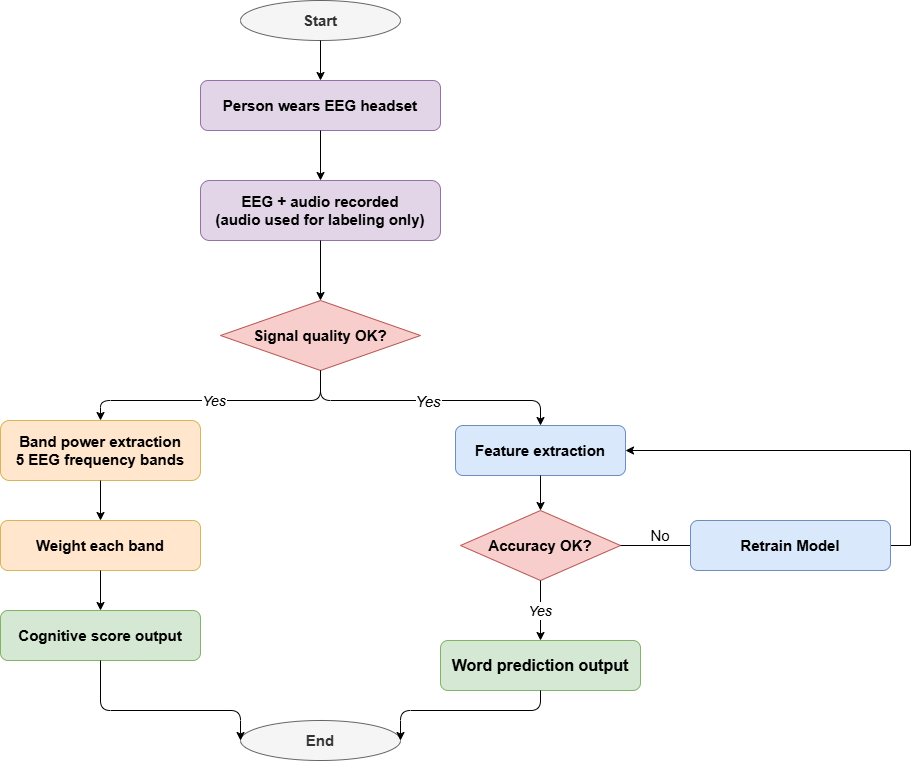

The diagram above was exported from draw.io. Its source (the exported page's mxGraphModel, read from the mxfile embedded in the PNG):
<mxGraphModel dx="1446" dy="908" grid="1" gridSize="10" guides="1" tooltips="1" connect="1" arrows="1" fold="1" page="1" pageScale="1" pageWidth="1169" pageHeight="827" math="0" shadow="0">
  <root>
    <mxCell id="0" />
    <mxCell id="1" parent="0" />
    <mxCell id="27" edge="1" parent="1" style="edgeStyle=orthogonalEdgeStyle;" target="8">
      <mxGeometry relative="1" as="geometry">
        <mxPoint x="120" y="570" as="sourcePoint" />
      </mxGeometry>
    </mxCell>
    <mxCell id="28" edge="1" parent="1" source="8" style="edgeStyle=orthogonalEdgeStyle;">
      <mxGeometry relative="1" as="geometry">
        <mxPoint x="120" y="700" as="targetPoint" />
      </mxGeometry>
    </mxCell>
    <mxCell id="31" edge="1" parent="1" style="edgeStyle=orthogonalEdgeStyle;exitX=0.5;exitY=1;exitDx=0;exitDy=0;fontStyle=2;fontSize=14;" target="12" value="Yes">
      <mxGeometry relative="1" as="geometry">
        <mxPoint x="560" y="670" as="sourcePoint" />
      </mxGeometry>
    </mxCell>
    <mxCell id="32" edge="1" parent="1" source="9" style="edgeStyle=orthogonalEdgeStyle;exitX=0.5;exitY=1;exitDx=0;exitDy=0;entryX=0;entryY=0.5;entryDx=0;entryDy=0;">
      <mxGeometry relative="1" as="geometry">
        <Array as="points">
          <mxPoint x="120" y="800" />
          <mxPoint x="260" y="800" />
        </Array>
        <mxPoint x="260" y="830" as="targetPoint" />
      </mxGeometry>
    </mxCell>
    <mxCell id="33" edge="1" parent="1" style="edgeStyle=orthogonalEdgeStyle;exitX=0.5;exitY=1;exitDx=0;exitDy=0;entryX=1;entryY=0.5;entryDx=0;entryDy=0;" target="13">
      <mxGeometry relative="1" as="geometry">
        <Array as="points">
          <mxPoint x="560" y="800" />
          <mxPoint x="420" y="800" />
        </Array>
        <mxPoint x="560" y="780" as="sourcePoint" />
      </mxGeometry>
    </mxCell>
    <mxCell id="8bvghOtzMcBBa9yrtwv5-37" parent="1" style="ellipse;whiteSpace=wrap;html=1;fillColor=#f5f5f5;strokeColor=#666666;fontColor=#333333;fontSize=14;fontStyle=1;" value="&lt;font style=&quot;font-size: 15px;&quot;&gt;Start&lt;/font&gt;" vertex="1">
      <mxGeometry height="40" width="160" x="465" y="120" as="geometry" />
    </mxCell>
    <mxCell id="8bvghOtzMcBBa9yrtwv5-38" parent="1" style="rounded=1;whiteSpace=wrap;html=1;fillColor=#e1d5e7;strokeColor=#9673a6;fontSize=13;fontStyle=1;shadow=0;" value="&lt;font style=&quot;font-size: 15px;&quot;&gt;Person wears EEG headset&lt;/font&gt;" vertex="1">
      <mxGeometry height="50" width="240" x="425" y="200" as="geometry" />
    </mxCell>
    <mxCell id="8bvghOtzMcBBa9yrtwv5-39" parent="1" style="rounded=1;whiteSpace=wrap;html=1;fillColor=#e1d5e7;strokeColor=#9673a6;fontSize=13;fontStyle=1;" value="&lt;font style=&quot;font-size: 15px;&quot;&gt;EEG + audio recorded&lt;br&gt;(audio used for labeling only)&lt;/font&gt;" vertex="1">
      <mxGeometry height="60" width="240" x="425" y="300" as="geometry" />
    </mxCell>
    <mxCell id="8bvghOtzMcBBa9yrtwv5-41" parent="1" style="rhombus;whiteSpace=wrap;html=1;fillColor=#f8cecc;strokeColor=#b85450;fontSize=12;fontStyle=1;" value="&lt;font style=&quot;font-size: 15px;&quot;&gt;Signal quality OK?&lt;/font&gt;" vertex="1">
      <mxGeometry height="70" width="200" x="445" y="420" as="geometry" />
    </mxCell>
    <mxCell id="8bvghOtzMcBBa9yrtwv5-42" parent="1" style="rounded=1;whiteSpace=wrap;html=1;fillColor=#ffe6cc;strokeColor=#d6b656;fontSize=13;fontStyle=1;" value="&lt;font style=&quot;font-size: 15px;&quot;&gt;Band power extraction&lt;br&gt;5 EEG frequency bands&lt;/font&gt;" vertex="1">
      <mxGeometry height="60" width="200" x="225" y="540" as="geometry" />
    </mxCell>
    <mxCell id="8bvghOtzMcBBa9yrtwv5-43" parent="1" style="rounded=1;whiteSpace=wrap;html=1;fillColor=#ffe6cc;strokeColor=#d6b656;fontSize=13;fontStyle=1;" value="&lt;font style=&quot;font-size: 15px;&quot;&gt;Weight each band&lt;/font&gt;" vertex="1">
      <mxGeometry height="50" width="200" x="225" y="640" as="geometry" />
    </mxCell>
    <mxCell id="8bvghOtzMcBBa9yrtwv5-44" parent="1" style="rounded=1;whiteSpace=wrap;html=1;fillColor=#d5e8d4;strokeColor=#82b366;fontSize=13;fontStyle=1;" value="&lt;font style=&quot;font-size: 15px;&quot;&gt;Cognitive score output&lt;/font&gt;" vertex="1">
      <mxGeometry height="50" width="200" x="225" y="730" as="geometry" />
    </mxCell>
    <mxCell id="8bvghOtzMcBBa9yrtwv5-45" parent="1" style="rounded=1;whiteSpace=wrap;html=1;fillColor=#dae8fc;strokeColor=#6c8ebf;fontSize=13;fontStyle=1;" value="&lt;font style=&quot;font-size: 15px;&quot;&gt;Feature extraction&lt;/font&gt;" vertex="1">
      <mxGeometry height="50" width="170" x="680" y="545" as="geometry" />
    </mxCell>
    <mxCell id="8bvghOtzMcBBa9yrtwv5-46" parent="1" style="rhombus;whiteSpace=wrap;html=1;fillColor=#f8cecc;strokeColor=#b85450;fontSize=12;fontStyle=1;" value="&lt;font style=&quot;font-size: 15px;&quot;&gt;Accuracy OK?&lt;/font&gt;" vertex="1">
      <mxGeometry height="70" width="160" x="685" y="630" as="geometry" />
    </mxCell>
    <mxCell id="8bvghOtzMcBBa9yrtwv5-47" parent="1" style="rounded=1;whiteSpace=wrap;html=1;fillColor=#d5e8d4;strokeColor=#82b366;fontSize=13;fontStyle=1;" value="&lt;font style=&quot;font-size: 16px;&quot;&gt;Word prediction output&lt;/font&gt;" vertex="1">
      <mxGeometry height="50" width="200" x="665" y="760" as="geometry" />
    </mxCell>
    <mxCell id="8bvghOtzMcBBa9yrtwv5-48" parent="1" style="ellipse;whiteSpace=wrap;html=1;fillColor=#f5f5f5;strokeColor=#666666;fontColor=#333333;fontSize=14;fontStyle=1;" value="&lt;font style=&quot;font-size: 15px;&quot;&gt;End&lt;/font&gt;" vertex="1">
      <mxGeometry height="40" width="160" x="465" y="840" as="geometry" />
    </mxCell>
    <mxCell id="8bvghOtzMcBBa9yrtwv5-49" edge="1" parent="1" source="8bvghOtzMcBBa9yrtwv5-37" style="edgeStyle=orthogonalEdgeStyle;" target="8bvghOtzMcBBa9yrtwv5-38">
      <mxGeometry relative="1" as="geometry" />
    </mxCell>
    <mxCell id="8bvghOtzMcBBa9yrtwv5-50" edge="1" parent="1" source="8bvghOtzMcBBa9yrtwv5-38" style="edgeStyle=orthogonalEdgeStyle;" target="8bvghOtzMcBBa9yrtwv5-39">
      <mxGeometry relative="1" as="geometry" />
    </mxCell>
    <mxCell id="8bvghOtzMcBBa9yrtwv5-51" edge="1" parent="1" source="8bvghOtzMcBBa9yrtwv5-39" style="edgeStyle=orthogonalEdgeStyle;entryX=0.5;entryY=0;entryDx=0;entryDy=0;" target="8bvghOtzMcBBa9yrtwv5-41">
      <mxGeometry relative="1" as="geometry">
        <mxPoint x="545" y="320" as="targetPoint" />
      </mxGeometry>
    </mxCell>
    <mxCell id="8bvghOtzMcBBa9yrtwv5-53" edge="1" parent="1" source="8bvghOtzMcBBa9yrtwv5-41" style="edgeStyle=orthogonalEdgeStyle;exitX=0.5;exitY=1;exitDx=0;exitDy=0;entryX=0.5;entryY=0;entryDx=0;entryDy=0;fontStyle=2;fontSize=14;" target="8bvghOtzMcBBa9yrtwv5-42" value="Yes">
      <mxGeometry relative="1" as="geometry">
        <Array as="points">
          <mxPoint x="545" y="520" />
          <mxPoint x="325" y="520" />
        </Array>
      </mxGeometry>
    </mxCell>
    <mxCell id="8bvghOtzMcBBa9yrtwv5-54" edge="1" parent="1" source="8bvghOtzMcBBa9yrtwv5-41" style="edgeStyle=orthogonalEdgeStyle;exitX=0.5;exitY=1;exitDx=0;exitDy=0;entryX=0.5;entryY=0;entryDx=0;entryDy=0;fontStyle=2;fontSize=15;" target="8bvghOtzMcBBa9yrtwv5-45" value="Yes">
      <mxGeometry relative="1" as="geometry">
        <Array as="points">
          <mxPoint x="545" y="520" />
          <mxPoint x="765" y="520" />
        </Array>
      </mxGeometry>
    </mxCell>
    <mxCell id="8bvghOtzMcBBa9yrtwv5-55" edge="1" parent="1" source="8bvghOtzMcBBa9yrtwv5-42" style="edgeStyle=orthogonalEdgeStyle;" target="8bvghOtzMcBBa9yrtwv5-43">
      <mxGeometry relative="1" as="geometry" />
    </mxCell>
    <mxCell id="8bvghOtzMcBBa9yrtwv5-56" edge="1" parent="1" source="8bvghOtzMcBBa9yrtwv5-43" style="edgeStyle=orthogonalEdgeStyle;" target="8bvghOtzMcBBa9yrtwv5-44">
      <mxGeometry relative="1" as="geometry" />
    </mxCell>
    <mxCell id="8bvghOtzMcBBa9yrtwv5-57" edge="1" parent="1" source="8bvghOtzMcBBa9yrtwv5-45" style="edgeStyle=orthogonalEdgeStyle;" target="8bvghOtzMcBBa9yrtwv5-46">
      <mxGeometry relative="1" as="geometry" />
    </mxCell>
    <mxCell id="8bvghOtzMcBBa9yrtwv5-58" edge="1" parent="1" source="8bvghOtzMcBBa9yrtwv5-46" style="edgeStyle=orthogonalEdgeStyle;exitX=1;exitY=0.5;exitDx=0;exitDy=0;fontStyle=2;fontSize=12;entryX=0;entryY=0.5;entryDx=0;entryDy=0;" target="8bvghOtzMcBBa9yrtwv5-63" value="">
      <mxGeometry relative="1" as="geometry">
        <Array as="points">
          <mxPoint x="985" y="665" />
          <mxPoint x="985" y="665" />
        </Array>
        <mxPoint x="905" y="510" as="targetPoint" />
      </mxGeometry>
    </mxCell>
    <mxCell id="8bvghOtzMcBBa9yrtwv5-59" edge="1" parent="1" source="8bvghOtzMcBBa9yrtwv5-46" style="edgeStyle=orthogonalEdgeStyle;exitX=0.5;exitY=1;exitDx=0;exitDy=0;fontStyle=2;fontSize=14;" target="8bvghOtzMcBBa9yrtwv5-47" value="Yes">
      <mxGeometry relative="1" as="geometry" />
    </mxCell>
    <mxCell id="8bvghOtzMcBBa9yrtwv5-60" edge="1" parent="1" source="8bvghOtzMcBBa9yrtwv5-44" style="edgeStyle=orthogonalEdgeStyle;exitX=0.5;exitY=1;exitDx=0;exitDy=0;entryX=0;entryY=0.5;entryDx=0;entryDy=0;" target="8bvghOtzMcBBa9yrtwv5-48">
      <mxGeometry relative="1" as="geometry">
        <Array as="points">
          <mxPoint x="325" y="830" />
          <mxPoint x="465" y="830" />
        </Array>
      </mxGeometry>
    </mxCell>
    <mxCell id="8bvghOtzMcBBa9yrtwv5-61" edge="1" parent="1" source="8bvghOtzMcBBa9yrtwv5-47" style="edgeStyle=orthogonalEdgeStyle;exitX=0.5;exitY=1;exitDx=0;exitDy=0;entryX=1;entryY=0.5;entryDx=0;entryDy=0;" target="8bvghOtzMcBBa9yrtwv5-48">
      <mxGeometry relative="1" as="geometry">
        <Array as="points">
          <mxPoint x="765" y="830" />
          <mxPoint x="625" y="830" />
        </Array>
      </mxGeometry>
    </mxCell>
    <mxCell id="8bvghOtzMcBBa9yrtwv5-62" edge="1" parent="1" source="8bvghOtzMcBBa9yrtwv5-63" style="edgeStyle=orthogonalEdgeStyle;rounded=0;orthogonalLoop=1;jettySize=auto;html=1;entryX=1;entryY=0.5;entryDx=0;entryDy=0;" target="8bvghOtzMcBBa9yrtwv5-45">
      <mxGeometry relative="1" as="geometry">
        <Array as="points">
          <mxPoint x="1135" y="665" />
          <mxPoint x="1135" y="570" />
        </Array>
        <mxPoint x="1205" y="570" as="targetPoint" />
      </mxGeometry>
    </mxCell>
    <mxCell id="8bvghOtzMcBBa9yrtwv5-63" parent="1" style="rounded=1;whiteSpace=wrap;html=1;fillColor=#dae8fc;strokeColor=#6c8ebf;fontSize=13;fontStyle=1;" value="&lt;font style=&quot;font-size: 15px;&quot;&gt;Retrain&amp;nbsp;Model&lt;/font&gt;" vertex="1">
      <mxGeometry height="50" width="200" x="915" y="640" as="geometry" />
    </mxCell>
    <mxCell id="8bvghOtzMcBBa9yrtwv5-64" parent="1" style="text;html=1;whiteSpace=wrap;strokeColor=none;fillColor=none;align=center;verticalAlign=middle;rounded=0;" value="&lt;font style=&quot;font-size: 15px;&quot;&gt;No&lt;/font&gt;" vertex="1">
      <mxGeometry height="30" width="60" x="855" y="640" as="geometry" />
    </mxCell>
  </root>
</mxGraphModel>